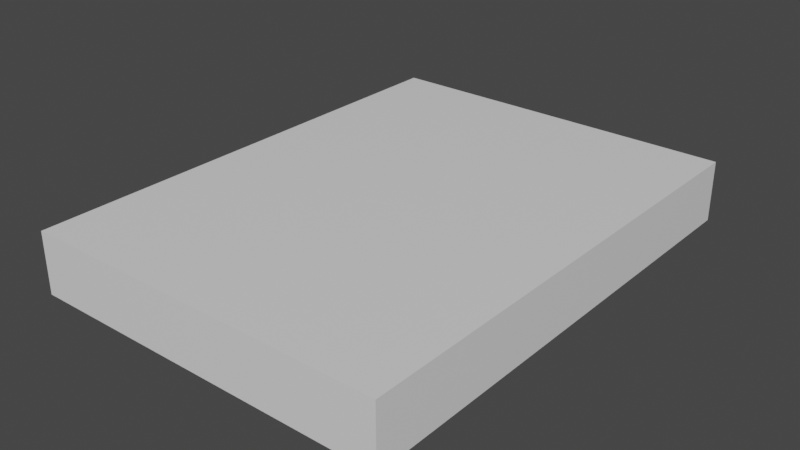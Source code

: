 # Source: monitor.blend  (saved by Blender 2.92.15; exported with 4.5.12 LTS)
import bpy
from mathutils import Matrix  # noqa: F401  (used for matrix-valued properties, if any)

bpy.ops.wm.read_factory_settings(use_empty=True)
scene = bpy.context.scene
scene.name = 'Scene'

# ---- materials (node trees are filled in below, after node groups)
mat_material = bpy.data.materials.new('Material')
mat_material.alpha_threshold = 0.0
mat_material.use_transparent_shadow = False
mat_material.line_color = (0.0, 0.0, 0.0, 1.0)

# ---- material node trees
mat_material.use_nodes = True; mat_material.node_tree.nodes.clear()
_N = mat_material.node_tree.nodes; _L = mat_material.node_tree.links
n0 = _N.new('ShaderNodeOutputMaterial'); n0.name = 'Material Output'; n0.location = (300, 300)
n1 = _N.new('ShaderNodeBsdfPrincipled'); n1.name = 'Principled BSDF'; n1.location = (10, 300)
n1.distribution = 'GGX'
n1.subsurface_method = 'BURLEY'
n1.inputs[2].default_value = 0.4
n1.inputs[3].default_value = 1.45
n1.inputs[27].default_value = (0.0, 0.0, 0.0, 1.0)
n1.inputs[28].default_value = 1.0
_L.new(n1.outputs[0], n0.inputs[0])
n0.is_active_output = True

# ---- world
world_world = bpy.data.worlds.new('World'); scene.world = world_world
world_world.use_nodes = True; world_world.node_tree.nodes.clear()
_N = world_world.node_tree.nodes; _L = world_world.node_tree.links
n0 = _N.new('ShaderNodeOutputWorld'); n0.name = 'World Output'; n0.location = (300, 300)
n1 = _N.new('ShaderNodeBackground'); n1.name = 'Background'; n1.location = (10, 300)
n1.inputs[0].default_value = (0.05088, 0.05088, 0.05088, 1.0)
_L.new(n1.outputs[0], n0.inputs[0])
n0.is_active_output = True
world_world.color = (0.05088, 0.05088, 0.05088)
world_world.use_sun_shadow = False
world_world.sun_shadow_jitter_overblur = 0.0

# ---- meshes
me_cube = bpy.data.meshes.new('Cube')
me_cube.from_pydata([(0.3, 0.5, 0.1), (0.3, 0.5, 0.0), (0.3, -0.3, 0.1), (0.3, -0.3, 0.0), (-0.3, 0.5, 0.1), (-0.3, 0.5, 0.0), (-0.3, -0.3, 0.1), (-0.3, -0.3, 0.0)], [], [(0, 4, 6, 2), (3, 2, 6, 7), (7, 6, 4, 5), (5, 1, 3, 7), (1, 0, 2, 3), (5, 4, 0, 1)])
_uv = me_cube.uv_layers.new(name='UVMap')
_uv.uv.foreach_set('vector', [0.625, 0.5, 0.875, 0.5, 0.875, 0.75, 0.625, 0.75, 0.375, 0.75, 0.625, 0.75, 0.625, 1.0, 0.375, 1.0, 0.375, 0.0, 0.625, 0.0, 0.625, 0.25, 0.375, 0.25, 0.125, 0.5, 0.375, 0.5, 0.375, 0.75, 0.125, 0.75, 0.375, 0.5, 0.625, 0.5, 0.625, 0.75, 0.375, 0.75, 0.375, 0.25, 0.625, 0.25, 0.625, 0.5, 0.375, 0.5])
me_cube.materials.append(mat_material)
me_cube.use_remesh_preserve_volume = False
me_cube.use_remesh_preserve_attributes = False
me_cube.use_mirror_vertex_groups = False
me_cube.update()

# ---- objects
ob_cube = bpy.data.objects.new('Cube', me_cube)

# ---- transforms, parenting, visibility, modifiers, constraints
ob_cube.location = (0.0, 0.0, 0.0)
ob_cube.lock_rotations_4d = False
ob_cube.empty_display_type = 'ARROWS'
ob_cube.lineart.crease_threshold = 0.0

# ---- collection membership
scene.collection.objects.link(ob_cube)

# ---- scene / render settings (as saved in the file)
scene.frame_start = 1; scene.frame_end = 250; scene.frame_set(1)
scene.render.engine = 'BLENDER_EEVEE_NEXT'
scene.cycles.use_denoising = False
scene.cycles.samples = 128
scene.cycles.sampling_pattern = 'TABULATED_SOBOL'
scene.cycles.use_adaptive_sampling = False
scene.cycles.use_light_tree = False
scene.view_settings.view_transform = 'Filmic'
bpy.context.view_layer.update()

# ---- added for rendering (the .blend has no active camera and no usable light): camera, sun
cam_auto = bpy.data.cameras.new('AutoCamera')
cam_auto.lens = 50.0
cam_auto.sensor_width = 36.0
cam_auto.clip_end = 1000.0
ob_auto_camera = bpy.data.objects.new('AutoCamera', cam_auto)
scene.collection.objects.link(ob_auto_camera)
ob_auto_camera.location = (0.929839, -1.01581, 0.793871)
ob_auto_camera.rotation_euler = (1.09748, -7.21219e-08, 0.694738)
scene.camera = ob_auto_camera
light_auto_sun = bpy.data.lights.new('AutoSun', 'SUN')
light_auto_sun.energy = 3.0
light_auto_sun.angle = 0.0523599
ob_auto_sun = bpy.data.objects.new('AutoSun', light_auto_sun)
scene.collection.objects.link(ob_auto_sun)
ob_auto_sun.rotation_euler = (0.872665, 0.174533, 0.523599)
bpy.context.view_layer.update()
